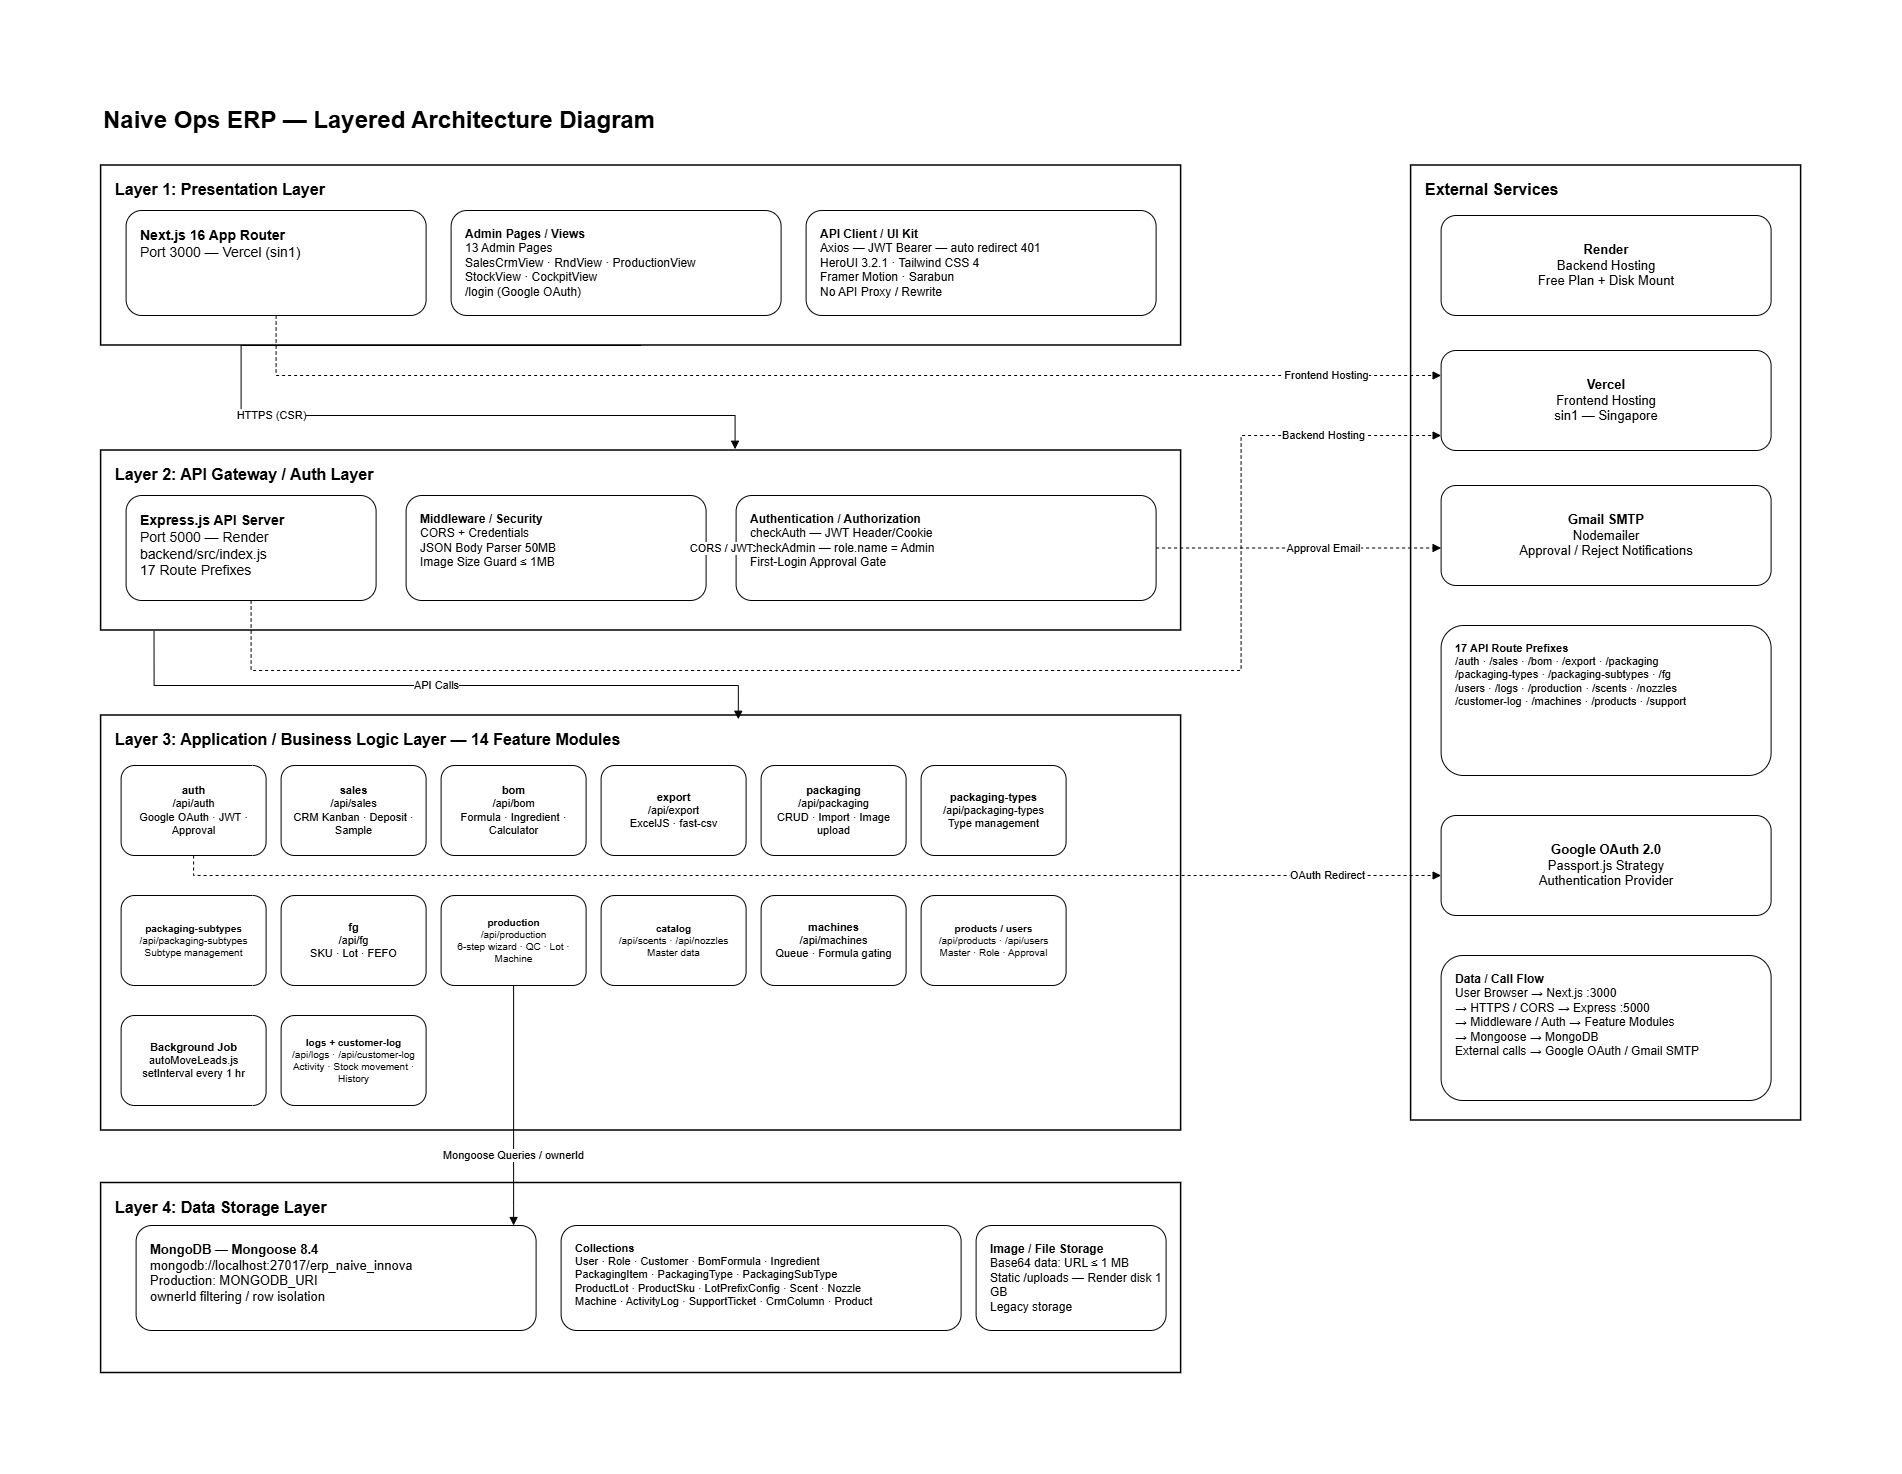

The diagram above was exported from draw.io. Its source (the exported page's mxGraphModel, read from the mxfile embedded in the PNG):
<mxGraphModel dx="2575" dy="1405" grid="1" gridSize="10" guides="1" tooltips="1" connect="1" arrows="1" fold="1" page="1" pageScale="1" pageWidth="1600" pageHeight="1100" math="0" shadow="0">
  <root>
    <mxCell id="0" />
    <mxCell id="1" parent="0" />
    <mxCell id="title" parent="1" style="text;html=1;strokeColor=none;fillColor=none;fontSize=24;fontStyle=1;align=left;verticalAlign=middle;fontColor=#000000;" value="Naive Ops ERP — Layered Architecture Diagram" vertex="1">
      <mxGeometry height="40" width="900" x="40" y="25" as="geometry" />
    </mxCell>
    <mxCell id="l1" parent="1" style="rounded=0;whiteSpace=wrap;html=1;fillColor=#ffffff;strokeColor=#000000;strokeWidth=1.5;fontSize=16;fontStyle=1;verticalAlign=top;align=left;spacingTop=8;spacingLeft=12;" value="Layer 1: Presentation Layer" vertex="1">
      <mxGeometry height="180" width="1080" x="40" y="90" as="geometry" />
    </mxCell>
    <mxCell id="fe" parent="1" style="rounded=1;whiteSpace=wrap;html=1;fillColor=#ffffff;strokeColor=#000000;fontSize=14;align=left;verticalAlign=top;spacingTop=10;spacingLeft=12;" value="&lt;b&gt;Next.js 16 App Router&lt;/b&gt;&lt;br&gt;Port 3000 — Vercel (sin1)" vertex="1">
      <mxGeometry height="105" width="300" x="65" y="135" as="geometry" />
    </mxCell>
    <mxCell id="pages" parent="1" style="rounded=1;whiteSpace=wrap;html=1;fillColor=#ffffff;strokeColor=#000000;fontSize=12;align=left;verticalAlign=top;spacingTop=10;spacingLeft=12;" value="&lt;b&gt;Admin Pages / Views&lt;/b&gt;&lt;br&gt;13 Admin Pages&lt;br&gt;SalesCrmView · RndView · ProductionView&lt;br&gt;StockView · CockpitView&lt;br&gt;/login (Google OAuth)" vertex="1">
      <mxGeometry height="105" width="330" x="390" y="135" as="geometry" />
    </mxCell>
    <mxCell id="client" parent="1" style="rounded=1;whiteSpace=wrap;html=1;fillColor=#ffffff;strokeColor=#000000;fontSize=12;align=left;verticalAlign=top;spacingTop=10;spacingLeft=12;" value="&lt;b&gt;API Client / UI Kit&lt;/b&gt;&lt;br&gt;Axios — JWT Bearer — auto redirect 401&lt;br&gt;HeroUI 3.2.1 · Tailwind CSS 4&lt;br&gt;Framer Motion · Sarabun&lt;br&gt;No API Proxy / Rewrite" vertex="1">
      <mxGeometry height="105" width="350" x="745" y="135" as="geometry" />
    </mxCell>
    <mxCell id="l2" parent="1" style="rounded=0;whiteSpace=wrap;html=1;fillColor=#ffffff;strokeColor=#000000;strokeWidth=1.5;fontSize=16;fontStyle=1;verticalAlign=top;align=left;spacingTop=8;spacingLeft=12;" value="Layer 2: API Gateway / Auth Layer" vertex="1">
      <mxGeometry height="180" width="1080" x="40" y="375" as="geometry" />
    </mxCell>
    <mxCell id="api" parent="1" style="rounded=1;whiteSpace=wrap;html=1;fillColor=#ffffff;strokeColor=#000000;fontSize=14;align=left;verticalAlign=top;spacingTop=10;spacingLeft=12;" value="&lt;b&gt;Express.js API Server&lt;/b&gt;&lt;br&gt;Port 5000 — Render&lt;br&gt;backend/src/index.js&lt;br&gt;17 Route Prefixes" vertex="1">
      <mxGeometry height="105" width="250" x="65" y="420" as="geometry" />
    </mxCell>
    <mxCell id="middleware" parent="1" style="rounded=1;whiteSpace=wrap;html=1;fillColor=#ffffff;strokeColor=#000000;fontSize=12;align=left;verticalAlign=top;spacingTop=10;spacingLeft=12;" value="&lt;b&gt;Middleware / Security&lt;/b&gt;&lt;br&gt;CORS + Credentials&lt;br&gt;JSON Body Parser 50MB&lt;br&gt;Image Size Guard ≤ 1MB" vertex="1">
      <mxGeometry height="105" width="300" x="345" y="420" as="geometry" />
    </mxCell>
    <mxCell id="auth" parent="1" style="rounded=1;whiteSpace=wrap;html=1;fillColor=#ffffff;strokeColor=#000000;fontSize=12;align=left;verticalAlign=top;spacingTop=10;spacingLeft=12;" value="&lt;b&gt;Authentication / Authorization&lt;/b&gt;&lt;br&gt;checkAuth — JWT Header/Cookie&lt;br&gt;checkAdmin — role.name = Admin&lt;br&gt;First-Login Approval Gate" vertex="1">
      <mxGeometry height="105" width="420" x="675" y="420" as="geometry" />
    </mxCell>
    <mxCell id="l3" parent="1" style="rounded=0;whiteSpace=wrap;html=1;fillColor=#ffffff;strokeColor=#000000;strokeWidth=1.5;fontSize=16;fontStyle=1;verticalAlign=top;align=left;spacingTop=8;spacingLeft=12;" value="Layer 3: Application / Business Logic Layer — 14 Feature Modules" vertex="1">
      <mxGeometry height="415" width="1080" x="40" y="640" as="geometry" />
    </mxCell>
    <mxCell id="m1" parent="1" style="rounded=1;whiteSpace=wrap;html=1;fillColor=#ffffff;strokeColor=#000000;fontSize=11;" value="&lt;b&gt;auth&lt;/b&gt;&lt;br&gt;/api/auth&lt;br&gt;Google OAuth · JWT · Approval" vertex="1">
      <mxGeometry height="90" width="145" x="60" y="690" as="geometry" />
    </mxCell>
    <mxCell id="m2" parent="1" style="rounded=1;whiteSpace=wrap;html=1;fillColor=#ffffff;strokeColor=#000000;fontSize=11;" value="&lt;b&gt;sales&lt;/b&gt;&lt;br&gt;/api/sales&lt;br&gt;CRM Kanban · Deposit · Sample" vertex="1">
      <mxGeometry height="90" width="145" x="220" y="690" as="geometry" />
    </mxCell>
    <mxCell id="m3" parent="1" style="rounded=1;whiteSpace=wrap;html=1;fillColor=#ffffff;strokeColor=#000000;fontSize=11;" value="&lt;b&gt;bom&lt;/b&gt;&lt;br&gt;/api/bom&lt;br&gt;Formula · Ingredient · Calculator" vertex="1">
      <mxGeometry height="90" width="145" x="380" y="690" as="geometry" />
    </mxCell>
    <mxCell id="m4" parent="1" style="rounded=1;whiteSpace=wrap;html=1;fillColor=#ffffff;strokeColor=#000000;fontSize=11;" value="&lt;b&gt;export&lt;/b&gt;&lt;br&gt;/api/export&lt;br&gt;ExcelJS · fast-csv" vertex="1">
      <mxGeometry height="90" width="145" x="540" y="690" as="geometry" />
    </mxCell>
    <mxCell id="m5" parent="1" style="rounded=1;whiteSpace=wrap;html=1;fillColor=#ffffff;strokeColor=#000000;fontSize=11;" value="&lt;b&gt;packaging&lt;/b&gt;&lt;br&gt;/api/packaging&lt;br&gt;CRUD · Import · Image upload" vertex="1">
      <mxGeometry height="90" width="145" x="700" y="690" as="geometry" />
    </mxCell>
    <mxCell id="m6" parent="1" style="rounded=1;whiteSpace=wrap;html=1;fillColor=#ffffff;strokeColor=#000000;fontSize=11;" value="&lt;b&gt;packaging-types&lt;/b&gt;&lt;br&gt;/api/packaging-types&lt;br&gt;Type management" vertex="1">
      <mxGeometry height="90" width="145" x="860" y="690" as="geometry" />
    </mxCell>
    <mxCell id="m7" parent="1" style="rounded=1;whiteSpace=wrap;html=1;fillColor=#ffffff;strokeColor=#000000;fontSize=10;" value="&lt;b&gt;packaging-subtypes&lt;/b&gt;&lt;br&gt;/api/packaging-subtypes&lt;br&gt;Subtype management" vertex="1">
      <mxGeometry height="90" width="145" x="60" y="820" as="geometry" />
    </mxCell>
    <mxCell id="m8" parent="1" style="rounded=1;whiteSpace=wrap;html=1;fillColor=#ffffff;strokeColor=#000000;fontSize=11;" value="&lt;b&gt;fg&lt;/b&gt;&lt;br&gt;/api/fg&lt;br&gt;SKU · Lot · FEFO" vertex="1">
      <mxGeometry height="90" width="145" x="220" y="820" as="geometry" />
    </mxCell>
    <mxCell id="m9" parent="1" style="rounded=1;whiteSpace=wrap;html=1;fillColor=#ffffff;strokeColor=#000000;fontSize=10;" value="&lt;b&gt;production&lt;/b&gt;&lt;br&gt;/api/production&lt;br&gt;6-step wizard · QC · Lot · Machine" vertex="1">
      <mxGeometry height="90" width="145" x="380" y="820" as="geometry" />
    </mxCell>
    <mxCell id="m10" parent="1" style="rounded=1;whiteSpace=wrap;html=1;fillColor=#ffffff;strokeColor=#000000;fontSize=10;" value="&lt;b&gt;catalog&lt;/b&gt;&lt;br&gt;/api/scents · /api/nozzles&lt;br&gt;Master data" vertex="1">
      <mxGeometry height="90" width="145" x="540" y="820" as="geometry" />
    </mxCell>
    <mxCell id="m11" parent="1" style="rounded=1;whiteSpace=wrap;html=1;fillColor=#ffffff;strokeColor=#000000;fontSize=11;" value="&lt;b&gt;machines&lt;/b&gt;&lt;br&gt;/api/machines&lt;br&gt;Queue · Formula gating" vertex="1">
      <mxGeometry height="90" width="145" x="700" y="820" as="geometry" />
    </mxCell>
    <mxCell id="m12" parent="1" style="rounded=1;whiteSpace=wrap;html=1;fillColor=#ffffff;strokeColor=#000000;fontSize=10;" value="&lt;b&gt;products / users&lt;/b&gt;&lt;br&gt;/api/products · /api/users&lt;br&gt;Master · Role · Approval" vertex="1">
      <mxGeometry height="90" width="145" x="860" y="820" as="geometry" />
    </mxCell>
    <mxCell id="m13" parent="1" style="rounded=1;whiteSpace=wrap;html=1;fillColor=#ffffff;strokeColor=#000000;fontSize=10;" value="" vertex="1">
      <mxGeometry width="250" x="220" y="905" as="geometry" />
    </mxCell>
    <mxCell id="job" parent="1" style="rounded=1;whiteSpace=wrap;html=1;fillColor=#ffffff;strokeColor=#000000;fontSize=11;" value="" vertex="1">
      <mxGeometry width="145" x="60" y="905" as="geometry" />
    </mxCell>
    <mxCell id="l4" parent="1" style="rounded=0;whiteSpace=wrap;html=1;fillColor=#ffffff;strokeColor=#000000;strokeWidth=1.5;fontSize=16;fontStyle=1;verticalAlign=top;align=left;spacingTop=8;spacingLeft=12;" value="Layer 4: Data Storage Layer" vertex="1">
      <mxGeometry height="190" width="1080" x="40" y="1107.5" as="geometry" />
    </mxCell>
    <mxCell id="mongo" parent="1" style="rounded=1;whiteSpace=wrap;html=1;fillColor=#ffffff;strokeColor=#000000;fontSize=13;align=left;verticalAlign=top;spacingTop=10;spacingLeft=12;" value="&lt;b&gt;MongoDB — Mongoose 8.4&lt;/b&gt;&lt;br&gt;mongodb://localhost:27017/erp_naive_innova&lt;br&gt;Production: MONGODB_URI&lt;br&gt;ownerId filtering / row isolation" vertex="1">
      <mxGeometry height="105" width="400" x="75" y="1150" as="geometry" />
    </mxCell>
    <mxCell id="collections" parent="1" style="rounded=1;whiteSpace=wrap;html=1;fillColor=#ffffff;strokeColor=#000000;fontSize=11;align=left;verticalAlign=top;spacingTop=10;spacingLeft=12;" value="&lt;b&gt;Collections&lt;/b&gt;&lt;br&gt;User · Role · Customer · BomFormula · Ingredient&lt;br&gt;PackagingItem · PackagingType · PackagingSubType&lt;br&gt;ProductLot · ProductSku · LotPrefixConfig · Scent · Nozzle&lt;br&gt;Machine · ActivityLog · SupportTicket · CrmColumn · Product" vertex="1">
      <mxGeometry height="105" width="400" x="500" y="1150" as="geometry" />
    </mxCell>
    <mxCell id="storage" parent="1" style="rounded=1;whiteSpace=wrap;html=1;fillColor=#ffffff;strokeColor=#000000;fontSize=12;align=left;verticalAlign=top;spacingTop=10;spacingLeft=12;" value="&lt;b&gt;Image / File Storage&lt;/b&gt;&lt;br&gt;Base64 data: URL ≤ 1 MB&lt;br&gt;Static /uploads — Render disk 1 GB&lt;br&gt;Legacy storage" vertex="1">
      <mxGeometry height="105" width="190" x="915" y="1150" as="geometry" />
    </mxCell>
    <mxCell id="ext" parent="1" style="rounded=0;whiteSpace=wrap;html=1;fillColor=#ffffff;strokeColor=#000000;strokeWidth=1.5;fontSize=16;fontStyle=1;verticalAlign=top;align=left;spacingTop=8;spacingLeft=12;" value="External Services" vertex="1">
      <mxGeometry height="955" width="390" x="1350" y="90" as="geometry" />
    </mxCell>
    <mxCell id="google" parent="1" style="rounded=1;whiteSpace=wrap;html=1;fillColor=#ffffff;strokeColor=#000000;fontSize=13;" value="&lt;b&gt;Google OAuth 2.0&lt;/b&gt;&lt;br&gt;Passport.js Strategy&lt;br&gt;Authentication Provider" vertex="1">
      <mxGeometry height="100" width="330" x="1380" y="740" as="geometry" />
    </mxCell>
    <mxCell id="gmail" parent="1" style="rounded=1;whiteSpace=wrap;html=1;fillColor=#ffffff;strokeColor=#000000;fontSize=13;" value="&lt;b&gt;Gmail SMTP&lt;/b&gt;&lt;br&gt;Nodemailer&lt;br&gt;Approval / Reject Notifications" vertex="1">
      <mxGeometry height="100" width="330" x="1380" y="410" as="geometry" />
    </mxCell>
    <mxCell id="render" parent="1" style="rounded=1;whiteSpace=wrap;html=1;fillColor=#ffffff;strokeColor=#000000;fontSize=13;" value="&lt;b&gt;Render&lt;/b&gt;&lt;br&gt;Backend Hosting&lt;br&gt;Free Plan + Disk Mount" vertex="1">
      <mxGeometry height="100" width="330" x="1380" y="140" as="geometry" />
    </mxCell>
    <mxCell id="vercel" parent="1" style="rounded=1;whiteSpace=wrap;html=1;fillColor=#ffffff;strokeColor=#000000;fontSize=13;" value="&lt;b&gt;Vercel&lt;/b&gt;&lt;br&gt;Frontend Hosting&lt;br&gt;sin1 — Singapore" vertex="1">
      <mxGeometry height="100" width="330" x="1380" y="275" as="geometry" />
    </mxCell>
    <mxCell id="routes" parent="1" style="rounded=1;whiteSpace=wrap;html=1;fillColor=#ffffff;strokeColor=#000000;fontSize=11;align=left;verticalAlign=top;spacingTop=10;spacingLeft=12;" value="&lt;b&gt;17 API Route Prefixes&lt;/b&gt;&lt;br&gt;/auth · /sales · /bom · /export · /packaging&lt;br&gt;/packaging-types · /packaging-subtypes · /fg&lt;br&gt;/users · /logs · /production · /scents · /nozzles&lt;br&gt;/customer-log · /machines · /products · /support" vertex="1">
      <mxGeometry height="150" width="330" x="1380" y="550" as="geometry" />
    </mxCell>
    <mxCell id="flow" parent="1" style="rounded=1;whiteSpace=wrap;html=1;fillColor=#ffffff;strokeColor=#000000;fontSize=12;align=left;verticalAlign=top;spacingTop=10;spacingLeft=12;" value="&lt;b&gt;Data / Call Flow&lt;/b&gt;&lt;br&gt;User Browser → Next.js :3000&lt;br&gt;→ HTTPS / CORS → Express :5000&lt;br&gt;→ Middleware / Auth → Feature Modules&lt;br&gt;→ Mongoose → MongoDB&lt;br&gt;External calls → Google OAuth / Gmail SMTP" vertex="1">
      <mxGeometry height="145" width="330" x="1380" y="880" as="geometry" />
    </mxCell>
    <mxCell id="e1" edge="1" parent="1" source="l1" style="edgeStyle=orthogonalEdgeStyle;rounded=0;orthogonalLoop=1;jettySize=auto;html=1;endArrow=block;strokeColor=#000000;exitX=0.5;exitY=1;exitDx=0;exitDy=0;entryX=0.587;entryY=-0.007;entryDx=0;entryDy=0;entryPerimeter=0;" target="l2" value="HTTPS (CSR)">
      <mxGeometry relative="1" as="geometry">
        <Array as="points">
          <mxPoint x="180" y="270" />
          <mxPoint x="180" y="340" />
          <mxPoint x="674" y="340" />
        </Array>
        <mxPoint x="745" y="292.47058823529414" as="sourcePoint" />
        <mxPoint x="190" y="465" as="targetPoint" />
      </mxGeometry>
    </mxCell>
    <mxCell id="e2" edge="1" parent="1" source="middleware" style="edgeStyle=orthogonalEdgeStyle;rounded=0;orthogonalLoop=1;jettySize=auto;html=1;endArrow=block;strokeColor=#000000;" target="auth" value="CORS / JWT">
      <mxGeometry relative="1" as="geometry" />
    </mxCell>
    <mxCell id="e3" edge="1" parent="1" source="l2" style="rounded=0;orthogonalLoop=1;jettySize=auto;html=1;endArrow=block;strokeColor=#000000;entryX=0.59;entryY=0.009;entryDx=0;entryDy=0;entryPerimeter=0;exitX=0.049;exitY=1.002;exitDx=0;exitDy=0;exitPerimeter=0;edgeStyle=orthogonalEdgeStyle;" target="l3" value="API Calls">
      <mxGeometry relative="1" as="geometry">
        <Array as="points">
          <mxPoint x="92.83" y="610" />
          <mxPoint x="677.17" y="610" />
        </Array>
        <mxPoint x="100" y="620" as="sourcePoint" />
      </mxGeometry>
    </mxCell>
    <mxCell id="e4" edge="1" parent="1" source="m9" style="edgeStyle=orthogonalEdgeStyle;rounded=0;orthogonalLoop=1;jettySize=auto;html=1;endArrow=block;strokeColor=#000000;" target="mongo" value="Mongoose Queries / ownerId">
      <mxGeometry relative="1" x="0.4167" as="geometry">
        <mxPoint as="offset" />
        <Array as="points">
          <mxPoint x="452.5" y="1130" />
          <mxPoint x="452.5" y="1130" />
        </Array>
      </mxGeometry>
    </mxCell>
    <mxCell id="e5" edge="1" parent="1" source="m1" style="edgeStyle=orthogonalEdgeStyle;rounded=0;orthogonalLoop=1;jettySize=auto;html=1;dashed=1;endArrow=block;strokeColor=#000000;exitX=0.5;exitY=1;exitDx=0;exitDy=0;" target="google" value="OAuth Redirect">
      <mxGeometry relative="1" x="0.8166" as="geometry">
        <mxPoint x="1" as="offset" />
        <Array as="points">
          <mxPoint x="132.6" y="800" />
        </Array>
      </mxGeometry>
    </mxCell>
    <mxCell id="e6" edge="1" parent="1" source="auth" style="edgeStyle=orthogonalEdgeStyle;rounded=0;orthogonalLoop=1;jettySize=auto;html=1;dashed=1;endArrow=block;strokeColor=#000000;" target="gmail" value="Approval Email">
      <mxGeometry relative="1" x="0.1765" as="geometry">
        <mxPoint as="offset" />
        <Array as="points">
          <mxPoint x="1310" y="472.5" />
          <mxPoint x="1310" y="472.5" />
        </Array>
      </mxGeometry>
    </mxCell>
    <mxCell id="e7" edge="1" parent="1" source="fe" style="rounded=0;orthogonalLoop=1;jettySize=auto;html=1;dashed=1;endArrow=block;strokeColor=#000000;exitX=0.5;exitY=1;exitDx=0;exitDy=0;edgeStyle=orthogonalEdgeStyle;" target="vercel" value="Frontend Hosting">
      <mxGeometry relative="1" x="0.8109" as="geometry">
        <mxPoint as="offset" />
        <Array as="points">
          <mxPoint x="215" y="300" />
        </Array>
        <mxPoint x="365" y="255.00058823529415" as="sourcePoint" />
        <mxPoint x="1560" y="540" as="targetPoint" />
      </mxGeometry>
    </mxCell>
    <mxCell id="e8" edge="1" parent="1" source="api" style="rounded=0;orthogonalLoop=1;jettySize=auto;html=1;dashed=1;endArrow=block;strokeColor=#000000;exitX=0.5;exitY=1;exitDx=0;exitDy=0;edgeStyle=orthogonalEdgeStyle;" target="vercel" value="Backend Hosting">
      <mxGeometry relative="1" x="0.8419" as="geometry">
        <mxPoint as="offset" />
        <Array as="points">
          <mxPoint x="190" y="595" />
          <mxPoint x="1180" y="595" />
          <mxPoint x="1180" y="360.06" />
        </Array>
        <mxPoint x="310.0000000000002" y="742.5000000000002" as="sourcePoint" />
        <mxPoint x="1790" y="610" as="targetPoint" />
      </mxGeometry>
    </mxCell>
    <mxCell id="Ti-6f1sfWaZpiqq0IBZ_-1" parent="1" style="rounded=1;whiteSpace=wrap;html=1;fillColor=#ffffff;strokeColor=#000000;fontSize=10;" value="&lt;b style=&quot;font-size: 11px;&quot;&gt;Background Job&lt;/b&gt;&lt;br style=&quot;font-size: 11px;&quot;&gt;&lt;span style=&quot;font-size: 11px;&quot;&gt;autoMoveLeads.js&lt;/span&gt;&lt;br style=&quot;font-size: 11px;&quot;&gt;&lt;span style=&quot;font-size: 11px;&quot;&gt;setInterval every 1 hr&lt;/span&gt;" vertex="1">
      <mxGeometry height="90" width="145" x="60" y="940" as="geometry" />
    </mxCell>
    <mxCell id="Ti-6f1sfWaZpiqq0IBZ_-2" parent="1" style="rounded=1;whiteSpace=wrap;html=1;fillColor=#ffffff;strokeColor=#000000;fontSize=10;" value="&lt;b&gt;logs + customer-log&lt;/b&gt;&lt;br&gt;/api/logs · /api/customer-log&lt;br&gt;Activity · Stock movement · History" vertex="1">
      <mxGeometry height="90" width="145" x="220" y="940" as="geometry" />
    </mxCell>
  </root>
</mxGraphModel>